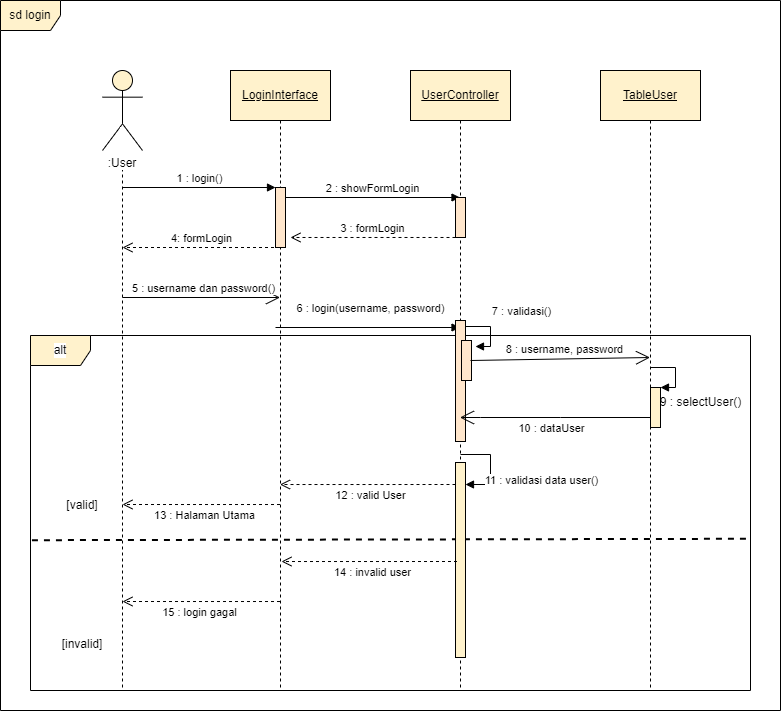

The diagram above was exported from draw.io. Its source (the exported page's mxGraphModel, read from the mxfile embedded in the PNG):
<mxGraphModel dx="1210" dy="619" grid="1" gridSize="10" guides="1" tooltips="1" connect="1" arrows="1" fold="1" page="1" pageScale="1" pageWidth="827" pageHeight="1169" math="0" shadow="0">
  <root>
    <mxCell id="0" />
    <mxCell id="1" parent="0" />
    <mxCell id="UA7U2KTXZ3tm9dOETxFR-1" value="sd login" style="shape=umlFrame;whiteSpace=wrap;html=1;fillColor=#fff2cc;strokeColor=#000000;" parent="1" vertex="1">
      <mxGeometry x="30" y="50" width="780" height="710" as="geometry" />
    </mxCell>
    <mxCell id="UA7U2KTXZ3tm9dOETxFR-9" value="&lt;span style=&quot;background-color: rgb(255, 255, 255);&quot;&gt;&lt;br&gt;&amp;nbsp;&lt;br&gt;&amp;nbsp;&lt;br&gt;:User&lt;/span&gt;" style="shape=umlLifeline;participant=umlActor;perimeter=lifelinePerimeter;whiteSpace=wrap;html=1;container=1;collapsible=0;recursiveResize=0;verticalAlign=top;spacingTop=36;outlineConnect=0;strokeColor=#000000;size=80;fillColor=#fff2cc;" parent="1" vertex="1">
      <mxGeometry x="132" y="120" width="40" height="620" as="geometry" />
    </mxCell>
    <mxCell id="UA7U2KTXZ3tm9dOETxFR-17" value="1 : login()" style="html=1;verticalAlign=bottom;endArrow=block;rounded=0;" parent="UA7U2KTXZ3tm9dOETxFR-9" target="UA7U2KTXZ3tm9dOETxFR-20" edge="1">
      <mxGeometry width="80" relative="1" as="geometry">
        <mxPoint x="20" y="117" as="sourcePoint" />
        <mxPoint x="159.5" y="117" as="targetPoint" />
      </mxGeometry>
    </mxCell>
    <mxCell id="UA7U2KTXZ3tm9dOETxFR-54" value="15 : login gagal" style="html=1;verticalAlign=bottom;endArrow=open;dashed=1;endSize=8;rounded=0;" parent="UA7U2KTXZ3tm9dOETxFR-9" source="UA7U2KTXZ3tm9dOETxFR-10" edge="1">
      <mxGeometry x="0.0345" y="20" relative="1" as="geometry">
        <mxPoint x="160" y="531" as="sourcePoint" />
        <mxPoint x="20" y="531" as="targetPoint" />
        <Array as="points">
          <mxPoint x="90" y="531.02" />
        </Array>
        <mxPoint as="offset" />
      </mxGeometry>
    </mxCell>
    <mxCell id="UA7U2KTXZ3tm9dOETxFR-10" value="&lt;u style=&quot;&quot;&gt;LoginInterface&lt;/u&gt;" style="shape=umlLifeline;perimeter=lifelinePerimeter;whiteSpace=wrap;html=1;container=1;collapsible=0;recursiveResize=0;outlineConnect=0;strokeColor=#000000;size=50;fillColor=#fff2cc;" parent="1" vertex="1">
      <mxGeometry x="260" y="120" width="100" height="620" as="geometry" />
    </mxCell>
    <mxCell id="UA7U2KTXZ3tm9dOETxFR-20" value="" style="html=1;points=[];perimeter=orthogonalPerimeter;labelBackgroundColor=#FFFFFF;strokeColor=#000000;fillColor=#ffe6cc;" parent="UA7U2KTXZ3tm9dOETxFR-10" vertex="1">
      <mxGeometry x="45" y="117" width="10" height="60" as="geometry" />
    </mxCell>
    <mxCell id="UA7U2KTXZ3tm9dOETxFR-21" value="2 : showFormLogin" style="html=1;verticalAlign=bottom;endArrow=block;rounded=0;" parent="UA7U2KTXZ3tm9dOETxFR-10" edge="1">
      <mxGeometry width="80" relative="1" as="geometry">
        <mxPoint x="55" y="127" as="sourcePoint" />
        <mxPoint x="229.5" y="127" as="targetPoint" />
      </mxGeometry>
    </mxCell>
    <mxCell id="UA7U2KTXZ3tm9dOETxFR-29" value="" style="endArrow=open;endFill=1;endSize=12;html=1;rounded=0;" parent="UA7U2KTXZ3tm9dOETxFR-10" target="UA7U2KTXZ3tm9dOETxFR-10" edge="1">
      <mxGeometry width="160" relative="1" as="geometry">
        <mxPoint x="-108" y="227" as="sourcePoint" />
        <mxPoint x="32" y="227" as="targetPoint" />
      </mxGeometry>
    </mxCell>
    <mxCell id="UA7U2KTXZ3tm9dOETxFR-30" value="5 : username dan password()" style="edgeLabel;html=1;align=center;verticalAlign=middle;resizable=0;points=[];" parent="UA7U2KTXZ3tm9dOETxFR-29" vertex="1" connectable="0">
      <mxGeometry x="0.1717" y="-1" relative="1" as="geometry">
        <mxPoint x="-12" y="-11" as="offset" />
      </mxGeometry>
    </mxCell>
    <mxCell id="UA7U2KTXZ3tm9dOETxFR-35" value="6 : login(username, password)" style="html=1;verticalAlign=bottom;endArrow=block;rounded=0;" parent="UA7U2KTXZ3tm9dOETxFR-10" edge="1">
      <mxGeometry x="0.0298" y="10" width="80" relative="1" as="geometry">
        <mxPoint x="45" y="257" as="sourcePoint" />
        <mxPoint x="229.5" y="257" as="targetPoint" />
        <mxPoint as="offset" />
      </mxGeometry>
    </mxCell>
    <mxCell id="UA7U2KTXZ3tm9dOETxFR-56" value="alt" style="shape=umlFrame;whiteSpace=wrap;html=1;labelBackgroundColor=#FFFFFF;strokeColor=#000000;fillColor=#fff2cc;" parent="UA7U2KTXZ3tm9dOETxFR-10" vertex="1">
      <mxGeometry x="-200" y="265" width="720" height="355" as="geometry" />
    </mxCell>
    <mxCell id="UA7U2KTXZ3tm9dOETxFR-51" value="" style="endArrow=none;html=1;rounded=0;exitX=0.002;exitY=0.309;exitDx=0;exitDy=0;exitPerimeter=0;dashed=1;entryX=1.002;entryY=0.305;entryDx=0;entryDy=0;entryPerimeter=0;strokeWidth=2;" parent="UA7U2KTXZ3tm9dOETxFR-10" edge="1">
      <mxGeometry width="50" height="50" relative="1" as="geometry">
        <mxPoint x="-198.55999999999995" y="469.69499999999994" as="sourcePoint" />
        <mxPoint x="521.44" y="468.2750000000001" as="targetPoint" />
      </mxGeometry>
    </mxCell>
    <mxCell id="UA7U2KTXZ3tm9dOETxFR-13" value="&lt;u style=&quot;&quot;&gt;UserController&lt;/u&gt;" style="shape=umlLifeline;perimeter=lifelinePerimeter;whiteSpace=wrap;html=1;container=1;collapsible=0;recursiveResize=0;outlineConnect=0;strokeColor=#000000;size=50;fillColor=#fff2cc;" parent="1" vertex="1">
      <mxGeometry x="440" y="120" width="100" height="620" as="geometry" />
    </mxCell>
    <mxCell id="UA7U2KTXZ3tm9dOETxFR-22" value="" style="html=1;points=[];perimeter=orthogonalPerimeter;labelBackgroundColor=#FFFFFF;strokeColor=#000000;fillColor=#ffe6cc;" parent="UA7U2KTXZ3tm9dOETxFR-13" vertex="1">
      <mxGeometry x="45" y="127" width="10" height="40" as="geometry" />
    </mxCell>
    <mxCell id="UA7U2KTXZ3tm9dOETxFR-36" value="" style="html=1;points=[];perimeter=orthogonalPerimeter;labelBackgroundColor=#FFFFFF;strokeColor=#000000;fillColor=#ffe6cc;" parent="UA7U2KTXZ3tm9dOETxFR-13" vertex="1">
      <mxGeometry x="45" y="250" width="10" height="121" as="geometry" />
    </mxCell>
    <mxCell id="UA7U2KTXZ3tm9dOETxFR-43" value="" style="html=1;points=[];perimeter=orthogonalPerimeter;labelBackgroundColor=#FFFFFF;strokeColor=#000000;fillColor=#fff2cc;" parent="UA7U2KTXZ3tm9dOETxFR-13" vertex="1">
      <mxGeometry x="45" y="392" width="10" height="195" as="geometry" />
    </mxCell>
    <mxCell id="UA7U2KTXZ3tm9dOETxFR-44" value="" style="edgeStyle=orthogonalEdgeStyle;html=1;align=left;spacingLeft=2;endArrow=block;rounded=0;entryX=1;entryY=0;" parent="UA7U2KTXZ3tm9dOETxFR-13" edge="1">
      <mxGeometry relative="1" as="geometry">
        <mxPoint x="50" y="384" as="sourcePoint" />
        <Array as="points">
          <mxPoint x="80" y="384" />
        </Array>
        <mxPoint x="55" y="413.9999999999998" as="targetPoint" />
      </mxGeometry>
    </mxCell>
    <mxCell id="UA7U2KTXZ3tm9dOETxFR-48" value="11 : validasi data user()" style="edgeLabel;html=1;align=center;verticalAlign=middle;resizable=0;points=[];" parent="UA7U2KTXZ3tm9dOETxFR-44" vertex="1" connectable="0">
      <mxGeometry x="0.3297" y="2" relative="1" as="geometry">
        <mxPoint x="48" y="-2" as="offset" />
      </mxGeometry>
    </mxCell>
    <mxCell id="UA7U2KTXZ3tm9dOETxFR-33" value="" style="html=1;points=[];perimeter=orthogonalPerimeter;labelBackgroundColor=#FFFFFF;strokeColor=#000000;fillColor=#ffe6cc;" parent="UA7U2KTXZ3tm9dOETxFR-13" vertex="1">
      <mxGeometry x="51" y="270" width="10" height="40" as="geometry" />
    </mxCell>
    <mxCell id="UA7U2KTXZ3tm9dOETxFR-14" value="&lt;u style=&quot;&quot;&gt;TableUser&lt;/u&gt;" style="shape=umlLifeline;perimeter=lifelinePerimeter;whiteSpace=wrap;html=1;container=1;collapsible=0;recursiveResize=0;outlineConnect=0;strokeColor=#000000;size=50;fillColor=#fff2cc;" parent="1" vertex="1">
      <mxGeometry x="630" y="120" width="100" height="620" as="geometry" />
    </mxCell>
    <mxCell id="UA7U2KTXZ3tm9dOETxFR-39" value="" style="html=1;points=[];perimeter=orthogonalPerimeter;labelBackgroundColor=#FFFFFF;strokeColor=#000000;fillColor=#fff2cc;" parent="UA7U2KTXZ3tm9dOETxFR-14" vertex="1">
      <mxGeometry x="50" y="317" width="10" height="40" as="geometry" />
    </mxCell>
    <mxCell id="UA7U2KTXZ3tm9dOETxFR-40" value="" style="edgeStyle=orthogonalEdgeStyle;html=1;align=left;spacingLeft=2;endArrow=block;rounded=0;entryX=1;entryY=0;" parent="UA7U2KTXZ3tm9dOETxFR-14" target="UA7U2KTXZ3tm9dOETxFR-39" edge="1">
      <mxGeometry x="0.1667" y="15" relative="1" as="geometry">
        <mxPoint x="50" y="297" as="sourcePoint" />
        <Array as="points">
          <mxPoint x="75" y="297" />
        </Array>
        <mxPoint as="offset" />
      </mxGeometry>
    </mxCell>
    <mxCell id="UA7U2KTXZ3tm9dOETxFR-23" value="3 : formLogin" style="html=1;verticalAlign=bottom;endArrow=open;dashed=1;endSize=8;rounded=0;entryX=1.5;entryY=0.833;entryDx=0;entryDy=0;entryPerimeter=0;" parent="1" source="UA7U2KTXZ3tm9dOETxFR-22" target="UA7U2KTXZ3tm9dOETxFR-20" edge="1">
      <mxGeometry relative="1" as="geometry">
        <mxPoint x="450" y="287" as="sourcePoint" />
        <mxPoint x="370" y="287" as="targetPoint" />
      </mxGeometry>
    </mxCell>
    <mxCell id="UA7U2KTXZ3tm9dOETxFR-25" value="4: formLogin" style="html=1;verticalAlign=bottom;endArrow=open;dashed=1;endSize=8;rounded=0;" parent="1" source="UA7U2KTXZ3tm9dOETxFR-10" edge="1">
      <mxGeometry relative="1" as="geometry">
        <mxPoint x="287" y="296.98" as="sourcePoint" />
        <mxPoint x="152" y="297" as="targetPoint" />
      </mxGeometry>
    </mxCell>
    <mxCell id="UA7U2KTXZ3tm9dOETxFR-37" value="" style="endArrow=open;endFill=1;endSize=12;html=1;rounded=0;" parent="1" edge="1">
      <mxGeometry width="160" relative="1" as="geometry">
        <mxPoint x="500" y="410" as="sourcePoint" />
        <mxPoint x="679.5" y="407" as="targetPoint" />
      </mxGeometry>
    </mxCell>
    <mxCell id="UA7U2KTXZ3tm9dOETxFR-38" value="8 : username, password" style="edgeLabel;html=1;align=center;verticalAlign=middle;resizable=0;points=[];" parent="UA7U2KTXZ3tm9dOETxFR-37" vertex="1" connectable="0">
      <mxGeometry x="0.1717" y="-1" relative="1" as="geometry">
        <mxPoint x="-12" y="-11" as="offset" />
      </mxGeometry>
    </mxCell>
    <mxCell id="UA7U2KTXZ3tm9dOETxFR-41" value="" style="endArrow=open;endFill=1;endSize=12;html=1;rounded=0;" parent="1" edge="1">
      <mxGeometry width="160" relative="1" as="geometry">
        <mxPoint x="679.5" y="467" as="sourcePoint" />
        <mxPoint x="489.5" y="467" as="targetPoint" />
        <Array as="points">
          <mxPoint x="590" y="467" />
          <mxPoint x="510" y="467" />
        </Array>
      </mxGeometry>
    </mxCell>
    <mxCell id="UA7U2KTXZ3tm9dOETxFR-42" value="10 : dataUser" style="edgeLabel;html=1;align=center;verticalAlign=middle;resizable=0;points=[];" parent="UA7U2KTXZ3tm9dOETxFR-41" vertex="1" connectable="0">
      <mxGeometry x="0.1717" y="-1" relative="1" as="geometry">
        <mxPoint x="12" y="11" as="offset" />
      </mxGeometry>
    </mxCell>
    <mxCell id="UA7U2KTXZ3tm9dOETxFR-46" value="12 : valid User" style="html=1;verticalAlign=bottom;endArrow=open;dashed=1;endSize=8;rounded=0;" parent="1" edge="1">
      <mxGeometry x="-0.0313" y="20" relative="1" as="geometry">
        <mxPoint x="485" y="534" as="sourcePoint" />
        <mxPoint x="309.5" y="534.02" as="targetPoint" />
        <Array as="points">
          <mxPoint x="410" y="534.02" />
        </Array>
        <mxPoint as="offset" />
      </mxGeometry>
    </mxCell>
    <mxCell id="UA7U2KTXZ3tm9dOETxFR-47" value="13 : Halaman Utama" style="html=1;verticalAlign=bottom;endArrow=open;dashed=1;endSize=8;rounded=0;" parent="1" source="UA7U2KTXZ3tm9dOETxFR-10" edge="1">
      <mxGeometry x="-0.0313" y="20" relative="1" as="geometry">
        <mxPoint x="289" y="554" as="sourcePoint" />
        <mxPoint x="152" y="554" as="targetPoint" />
        <Array as="points">
          <mxPoint x="214" y="554.02" />
        </Array>
        <mxPoint as="offset" />
      </mxGeometry>
    </mxCell>
    <mxCell id="UA7U2KTXZ3tm9dOETxFR-49" value="[valid]" style="text;html=1;strokeColor=none;fillColor=none;align=center;verticalAlign=middle;whiteSpace=wrap;rounded=0;labelBackgroundColor=#FFFFFF;" parent="1" vertex="1">
      <mxGeometry x="82" y="540" width="60" height="30" as="geometry" />
    </mxCell>
    <mxCell id="UA7U2KTXZ3tm9dOETxFR-53" value="14 : invalid user" style="html=1;verticalAlign=bottom;endArrow=open;dashed=1;endSize=8;rounded=0;" parent="1" edge="1">
      <mxGeometry x="-0.0313" y="20" relative="1" as="geometry">
        <mxPoint x="486.5" y="611" as="sourcePoint" />
        <mxPoint x="311" y="611.02" as="targetPoint" />
        <Array as="points">
          <mxPoint x="411.5" y="611.02" />
        </Array>
        <mxPoint as="offset" />
      </mxGeometry>
    </mxCell>
    <mxCell id="UA7U2KTXZ3tm9dOETxFR-55" value="[invalid]" style="text;html=1;strokeColor=none;fillColor=none;align=center;verticalAlign=middle;whiteSpace=wrap;rounded=0;labelBackgroundColor=#FFFFFF;" parent="1" vertex="1">
      <mxGeometry x="82" y="679" width="60" height="30" as="geometry" />
    </mxCell>
    <mxCell id="UA7U2KTXZ3tm9dOETxFR-57" value="9 : selectUser()" style="text;html=1;align=center;verticalAlign=middle;resizable=0;points=[];autosize=1;strokeColor=none;fillColor=none;" parent="1" vertex="1">
      <mxGeometry x="680" y="437" width="100" height="30" as="geometry" />
    </mxCell>
    <mxCell id="WA4u6Z_Io3WZGQLjQ9iD-2" value="" style="edgeStyle=orthogonalEdgeStyle;html=1;align=left;spacingLeft=2;endArrow=block;rounded=0;entryX=1;entryY=0;" parent="1" edge="1">
      <mxGeometry x="0.1667" y="15" relative="1" as="geometry">
        <mxPoint x="495" y="376" as="sourcePoint" />
        <Array as="points">
          <mxPoint x="520" y="376" />
        </Array>
        <mxPoint as="offset" />
        <mxPoint x="505" y="396" as="targetPoint" />
      </mxGeometry>
    </mxCell>
    <mxCell id="WA4u6Z_Io3WZGQLjQ9iD-3" value="7 : validasi()" style="edgeLabel;html=1;align=center;verticalAlign=middle;resizable=0;points=[];" parent="WA4u6Z_Io3WZGQLjQ9iD-2" vertex="1" connectable="0">
      <mxGeometry x="-0.2995" relative="1" as="geometry">
        <mxPoint x="34" y="-16" as="offset" />
      </mxGeometry>
    </mxCell>
  </root>
</mxGraphModel>